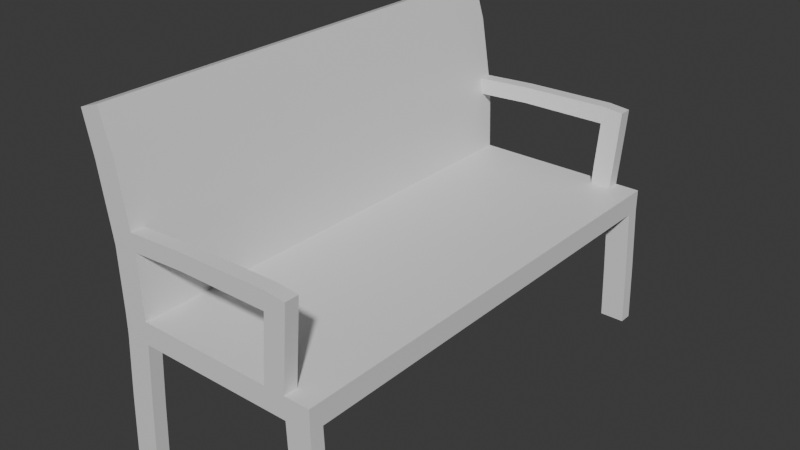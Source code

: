# Source: Bench.blend  (saved by Blender 4.1.24; exported with 4.5.12 LTS)
import bpy
from mathutils import Matrix  # noqa: F401  (used for matrix-valued properties, if any)

bpy.ops.wm.read_factory_settings(use_empty=True)
scene = bpy.context.scene
scene.name = 'Scene'

# ---- collections
col_collection = bpy.data.collections.new('Collection'); scene.collection.children.link(col_collection)

# ---- materials (node trees are filled in below, after node groups)
mat_material = bpy.data.materials.new('Material')
mat_material.alpha_threshold = 0.0
mat_material.use_transparent_shadow = False
mat_material.roughness = 0.5
mat_material.line_color = (0.0, 0.0, 0.0, 1.0)

# ---- material node trees
mat_material.use_nodes = True; mat_material.node_tree.nodes.clear()
_N = mat_material.node_tree.nodes; _L = mat_material.node_tree.links
n0 = _N.new('ShaderNodeOutputMaterial'); n0.name = 'Material Output'; n0.location = (300, 300)
n1 = _N.new('ShaderNodeBsdfPrincipled'); n1.name = 'Principled BSDF'; n1.location = (10, 300)
n1.inputs[3].default_value = 1.45
_L.new(n1.outputs[0], n0.inputs[0])
n0.is_active_output = True

# ---- world
world_world = bpy.data.worlds.new('World'); scene.world = world_world
world_world.use_nodes = True; world_world.node_tree.nodes.clear()
_N = world_world.node_tree.nodes; _L = world_world.node_tree.links
n0 = _N.new('ShaderNodeOutputWorld'); n0.name = 'World Output'; n0.location = (300, 300)
n1 = _N.new('ShaderNodeBackground'); n1.name = 'Background'; n1.location = (10, 300)
n1.inputs[0].default_value = (0.05088, 0.05088, 0.05088, 1.0)
_L.new(n1.outputs[0], n0.inputs[0])
n0.is_active_output = True
world_world.color = (0.05088, 0.05088, 0.05088)
world_world.use_sun_shadow = False
world_world.sun_shadow_jitter_overblur = 0.0

# ---- meshes
me_cube = bpy.data.meshes.new('Cube')
me_cube.from_pydata([(0.7587, -2.279, -0.1061), (0.7587, -2.279, 0.1061), (1.0, -2.279, 0.1061), (1.0, -2.279, -0.1061), (-0.7552, -2.279, -0.1061), (-0.7552, -2.279, 0.1061), (-1.0, -2.279, 0.1061), (-1.0, -2.279, -0.1061), (-0.7986, -2.279, -0.7481), (-1.041, -2.279, -0.7122), (0.7871, -2.279, -0.7664), (1.028, -2.279, -0.7499), (0.8046, -2.279, -1.295), (1.045, -2.279, -1.295), (-0.8267, -2.279, -1.295), (-1.069, -2.279, -1.295), (-1.022, -2.279, 1.838), (-1.224, -2.279, 1.767), (-0.9006, -2.279, 1.451), (-1.134, -2.279, 1.381), (-1.019, -2.279, 0.688), (-0.7768, -2.279, 0.71), (-0.8036, -2.279, 0.871), (-1.044, -2.279, 0.8386), (0.6062, -2.279, 0.7392), (0.6149, -2.279, 0.9119), (0.5579, -2.279, 0.1061), (0.5462, -2.279, -0.1061), (0.8077, -2.279, 0.7305), (0.8194, -2.279, 0.8914), (-0.2606, -2.279, 0.7379), (-0.2716, -2.279, 0.8993), (0.7744, -2.279, 0.3032), (0.5712, -2.279, 0.3082), (0.7587, -2.149, -0.1061), (0.7587, -2.149, 0.1061), (1.0, -2.149, 0.1061), (1.0, -2.149, -0.1061), (-0.7552, -2.149, -0.1061), (-0.7552, -2.149, 0.1061), (-1.0, -2.149, 0.1061), (-1.0, -2.149, -0.1061), (-0.7986, -2.149, -0.7481), (-1.041, -2.149, -0.7122), (0.7871, -2.149, -0.7664), (1.028, -2.149, -0.7499), (0.8046, -2.149, -1.295), (1.045, -2.149, -1.295), (-0.8267, -2.149, -1.295), (-1.069, -2.149, -1.295), (-1.022, -2.149, 1.838), (-1.224, -2.149, 1.767), (-0.9006, -2.149, 1.451), (-1.134, -2.149, 1.381), (-1.019, -2.149, 0.688), (-0.7768, -2.149, 0.71), (-0.8036, -2.149, 0.871), (-1.044, -2.149, 0.8386), (0.6062, -2.149, 0.7392), (0.6149, -2.149, 0.9119), (0.5579, -2.149, 0.1061), (0.5462, -2.149, -0.1061), (0.8077, -2.149, 0.7305), (0.8194, -2.149, 0.8914), (-0.2606, -2.149, 0.7379), (-0.2716, -2.149, 0.8993), (0.7744, -2.149, 0.3032), (0.5712, -2.149, 0.3082), (0.5579, 0.0, 0.1061), (-0.7552, 0.0, 0.1061), (0.5462, 0.0, -0.1061), (0.7587, 0.0, -0.1061), (-1.0, 0.0, -0.1061), (-1.0, 0.0, 0.1061), (1.0, 0.0, 0.1061), (1.0, 0.0, -0.1061), (-0.7552, 0.0, -0.1061), (0.7587, 0.0, 0.1061), (-1.022, 0.0, 1.838), (-1.224, 0.0, 1.767), (-0.9006, 0.0, 1.451), (-1.019, 0.0, 0.688), (-0.8036, 0.0, 0.871), (-1.134, 0.0, 1.381), (-1.044, 0.0, 0.8386), (-0.7768, 0.0, 0.71), (0.7587, 2.279, -0.1061), (0.7587, 2.279, 0.1061), (1.0, 2.279, 0.1061), (1.0, 2.279, -0.1061), (-0.7552, 2.279, -0.1061), (-0.7552, 2.279, 0.1061), (-1.0, 2.279, 0.1061), (-1.0, 2.279, -0.1061), (-0.7986, 2.279, -0.7481), (-1.041, 2.279, -0.7122), (0.7871, 2.279, -0.7664), (1.028, 2.279, -0.7499), (0.8046, 2.279, -1.295), (1.045, 2.279, -1.295), (-0.8267, 2.279, -1.295), (-1.069, 2.279, -1.295), (-1.022, 2.279, 1.838), (-1.224, 2.279, 1.767), (-0.9006, 2.279, 1.451), (-1.134, 2.279, 1.381), (-1.019, 2.279, 0.688), (-0.7768, 2.279, 0.71), (-0.8036, 2.279, 0.871), (-1.044, 2.279, 0.8386), (0.6062, 2.279, 0.7392), (0.6149, 2.279, 0.9119), (0.5579, 2.279, 0.1061), (0.5462, 2.279, -0.1061), (0.8077, 2.279, 0.7305), (0.8194, 2.279, 0.8914), (-0.2606, 2.279, 0.7379), (-0.2716, 2.279, 0.8993), (0.7744, 2.279, 0.3032), (0.5712, 2.279, 0.3082), (0.7587, 2.149, -0.1061), (0.7587, 2.149, 0.1061), (1.0, 2.149, 0.1061), (1.0, 2.149, -0.1061), (-0.7552, 2.149, -0.1061), (-0.7552, 2.149, 0.1061), (-1.0, 2.149, 0.1061), (-1.0, 2.149, -0.1061), (-0.7986, 2.149, -0.7481), (-1.041, 2.149, -0.7122), (0.7871, 2.149, -0.7664), (1.028, 2.149, -0.7499), (0.8046, 2.149, -1.295), (1.045, 2.149, -1.295), (-0.8267, 2.149, -1.295), (-1.069, 2.149, -1.295), (-1.022, 2.149, 1.838), (-1.224, 2.149, 1.767), (-0.9006, 2.149, 1.451), (-1.134, 2.149, 1.381), (-1.019, 2.149, 0.688), (-0.7768, 2.149, 0.71), (-0.8036, 2.149, 0.871), (-1.044, 2.149, 0.8386), (0.6062, 2.149, 0.7392), (0.6149, 2.149, 0.9119), (0.5579, 2.149, 0.1061), (0.5462, 2.149, -0.1061), (0.8077, 2.149, 0.7305), (0.8194, 2.149, 0.8914), (-0.2606, 2.149, 0.7379), (-0.2716, 2.149, 0.8993), (0.7744, 2.149, 0.3032), (0.5712, 2.149, 0.3082)], [], [(4, 5, 6, 7), (27, 26, 5, 4), (3, 2, 1, 0), (4, 7, 9, 8), (3, 0, 10, 11), (11, 10, 12, 13), (8, 9, 15, 14), (19, 18, 16, 17), (23, 22, 18, 19), (6, 5, 21, 20), (20, 21, 22, 23), (31, 30, 24, 25), (0, 1, 26, 27), (25, 24, 28, 29), (32, 28, 24, 33), (22, 21, 30, 31), (1, 32, 33, 26), (60, 68, 69, 39), (35, 77, 68, 60), (50, 78, 79, 51), (38, 42, 43, 41), (37, 45, 44, 34), (45, 47, 46, 44), (42, 48, 49, 43), (41, 72, 76, 38), (39, 69, 85, 55), (34, 71, 75, 37), (57, 84, 81, 54), (65, 59, 58, 64), (51, 79, 83, 53), (59, 63, 62, 58), (66, 67, 58, 62), (56, 65, 64, 55), (35, 60, 67, 66), (7, 41, 43, 9), (4, 38, 61, 27), (22, 56, 52, 18), (8, 42, 38, 4), (17, 51, 53, 19), (28, 62, 63, 29), (26, 60, 39, 5), (0, 34, 44, 10), (27, 61, 34, 0), (23, 57, 54, 20), (11, 45, 37, 3), (29, 63, 59, 25), (6, 40, 41, 7), (5, 39, 55, 21), (12, 46, 47, 13), (32, 66, 62, 28), (3, 37, 36, 2), (10, 44, 46, 12), (24, 58, 67, 33), (13, 47, 45, 11), (21, 55, 64, 30), (19, 53, 57, 23), (15, 49, 48, 14), (25, 59, 65, 31), (9, 43, 49, 15), (14, 48, 42, 8), (1, 35, 66, 32), (30, 64, 58, 24), (16, 50, 51, 17), (33, 67, 60, 26), (2, 36, 35, 1), (31, 65, 56, 22), (18, 52, 50, 16), (20, 54, 40, 6), (52, 80, 78, 50), (38, 76, 70, 61), (61, 70, 71, 34), (55, 85, 82, 56), (36, 74, 77, 35), (54, 81, 73, 40), (40, 73, 72, 41), (53, 83, 84, 57), (56, 82, 80, 52), (37, 75, 74, 36), (90, 93, 92, 91), (113, 90, 91, 112), (89, 86, 87, 88), (90, 94, 95, 93), (89, 97, 96, 86), (97, 99, 98, 96), (94, 100, 101, 95), (105, 103, 102, 104), (109, 105, 104, 108), (92, 106, 107, 91), (106, 109, 108, 107), (117, 111, 110, 116), (86, 113, 112, 87), (111, 115, 114, 110), (118, 119, 110, 114), (108, 117, 116, 107), (87, 112, 119, 118), (146, 125, 69, 68), (121, 146, 68, 77), (136, 137, 79, 78), (124, 127, 129, 128), (123, 120, 130, 131), (131, 130, 132, 133), (128, 129, 135, 134), (127, 124, 76, 72), (125, 141, 85, 69), (120, 123, 75, 71), (143, 140, 81, 84), (151, 150, 144, 145), (137, 139, 83, 79), (145, 144, 148, 149), (152, 148, 144, 153), (142, 141, 150, 151), (121, 152, 153, 146), (93, 95, 129, 127), (90, 113, 147, 124), (108, 104, 138, 142), (94, 90, 124, 128), (103, 105, 139, 137), (114, 115, 149, 148), (112, 91, 125, 146), (86, 96, 130, 120), (113, 86, 120, 147), (109, 106, 140, 143), (97, 89, 123, 131), (115, 111, 145, 149), (92, 93, 127, 126), (91, 107, 141, 125), (98, 99, 133, 132), (118, 114, 148, 152), (89, 88, 122, 123), (96, 98, 132, 130), (110, 119, 153, 144), (99, 97, 131, 133), (107, 116, 150, 141), (105, 109, 143, 139), (101, 100, 134, 135), (111, 117, 151, 145), (95, 101, 135, 129), (100, 94, 128, 134), (87, 118, 152, 121), (116, 110, 144, 150), (102, 103, 137, 136), (119, 112, 146, 153), (88, 87, 121, 122), (117, 108, 142, 151), (104, 102, 136, 138), (106, 92, 126, 140), (138, 136, 78, 80), (124, 147, 70, 76), (147, 120, 71, 70), (141, 142, 82, 85), (122, 121, 77, 74), (140, 126, 73, 81), (126, 127, 72, 73), (139, 143, 84, 83), (142, 138, 80, 82), (123, 122, 74, 75)])
me_cube.polygons.foreach_set('use_smooth', [True] * 156)
_k = set([(0, 10), (0, 27), (0, 34), (1, 2), (1, 32), (1, 35), (2, 3), (2, 36), (3, 11), (4, 8), (4, 27), (4, 38), (5, 21), (5, 26), (5, 39), (6, 7), (6, 20), (7, 9), (8, 14), (9, 15), (10, 12), (11, 13), (12, 13), (12, 46), (13, 47), (14, 15), (14, 48), (15, 49), (16, 17), (16, 18), (16, 50), (17, 19), (17, 51), (18, 22), (19, 23), (20, 23), (21, 30), (21, 55), (22, 31), (22, 56), (24, 30), (24, 33), (24, 58), (25, 29), (25, 31), (26, 33), (26, 60), (28, 29), (28, 32), (29, 63), (34, 37), (34, 44), (35, 60), (35, 66), (36, 74), (37, 45), (37, 75), (38, 41), (38, 42), (39, 69), (41, 43), (41, 72), (42, 48), (43, 49), (44, 46), (45, 47), (46, 47), (48, 49), (50, 78), (51, 79), (55, 56), (55, 64), (56, 65), (58, 64), (58, 67), (59, 63), (59, 65), (60, 67), (62, 63), (62, 66), (69, 125), (72, 127), (74, 122), (75, 123), (78, 136), (79, 137), (86, 96), (86, 113), (86, 120), (87, 88), (87, 118), (87, 121), (88, 89), (88, 122), (89, 97), (90, 94), (90, 113), (90, 124), (91, 107), (91, 112), (91, 125), (92, 93), (92, 106), (93, 95), (94, 100), (95, 101), (96, 98), (97, 99), (98, 99), (98, 132), (99, 133), (100, 101), (100, 134), (101, 135), (102, 103), (102, 104), (102, 136), (103, 105), (103, 137), (104, 108), (105, 109), (106, 109), (107, 116), (107, 141), (108, 117), (108, 142), (110, 116), (110, 119), (110, 144), (111, 115), (111, 117), (112, 119), (112, 146), (114, 115), (114, 118), (115, 149), (120, 123), (120, 130), (121, 146), (121, 152), (123, 131), (124, 127), (124, 128), (127, 129), (128, 134), (129, 135), (130, 132), (131, 133), (132, 133), (134, 135), (141, 142), (141, 150), (142, 151), (144, 150), (144, 153), (145, 149), (145, 151), (146, 153), (148, 149), (148, 152)])
me_cube.attributes.new('sharp_edge', 'BOOLEAN', 'EDGE').data.foreach_set('value', [ (min(e.vertices), max(e.vertices)) in _k for e in me_cube.edges])
_uv = me_cube.uv_layers.new(name='UVMap')
_uv.uv.foreach_set('vector', [0.4004, 0.7036, 0.3994, 0.6822, 0.424, 0.6809, 0.4251, 0.7023, 0.2694, 0.7102, 0.2671, 0.6889, 0.3994, 0.6822, 0.4004, 0.7036, 0.2237, 0.7125, 0.2226, 0.6911, 0.2469, 0.6899, 0.248, 0.7113, 0.4004, 0.7036, 0.4251, 0.7023, 0.4323, 0.7631, 0.4081, 0.768, 0.2237, 0.7125, 0.248, 0.7113, 0.2485, 0.7779, 0.2242, 0.7775, 0.2242, 0.7775, 0.2485, 0.7779, 0.2494, 0.8312, 0.2252, 0.8324, 0.4081, 0.768, 0.4323, 0.7631, 0.4381, 0.8216, 0.4137, 0.8229, 0.4309, 0.5518, 0.4071, 0.546, 0.4174, 0.5064, 0.4381, 0.5125, 0.4247, 0.6069, 0.4003, 0.6049, 0.4071, 0.546, 0.4309, 0.5518, 0.424, 0.6809, 0.3994, 0.6822, 0.3984, 0.6213, 0.4229, 0.6222, 0.4229, 0.6222, 0.3984, 0.6213, 0.4003, 0.6049, 0.4247, 0.6069, 0.3466, 0.6048, 0.3463, 0.6211, 0.259, 0.6254, 0.2573, 0.608, 0.248, 0.7113, 0.2469, 0.6899, 0.2671, 0.6889, 0.2694, 0.7102, 0.2573, 0.608, 0.259, 0.6254, 0.2388, 0.6273, 0.2368, 0.6111, 0.2443, 0.6701, 0.2388, 0.6273, 0.259, 0.6254, 0.2648, 0.6686, 0.4003, 0.6049, 0.3984, 0.6213, 0.3463, 0.6211, 0.3466, 0.6048, 0.2469, 0.6899, 0.2443, 0.6701, 0.2648, 0.6686, 0.2671, 0.6889, 0.6332, 0.4621, 0.6332, 0.2454, 0.7653, 0.2454, 0.7653, 0.4621, 0.6129, 0.4621, 0.6129, 0.2454, 0.6332, 0.2454, 0.6332, 0.4621, 0.7159, 0.9529, 0.7159, 0.7362, 0.7367, 0.7362, 0.7367, 0.9529, 0.9498, 0.6591, 0.9493, 0.7239, 0.9248, 0.7218, 0.9252, 0.6605, 0.9491, 0.8126, 0.9494, 0.8776, 0.925, 0.8783, 0.9248, 0.8117, 0.9494, 0.8776, 0.949, 0.9326, 0.9248, 0.9316, 0.925, 0.8783, 0.9493, 0.7239, 0.9498, 0.7791, 0.9255, 0.7806, 0.9248, 0.7218, 0.5575, 0.02877, 0.5575, 0.2454, 0.5328, 0.2454, 0.5328, 0.02877, 0.1915, 0.5196, 0.1915, 0.7362, 0.1305, 0.7362, 0.1305, 0.5196, 0.3802, 0.02877, 0.3802, 0.2454, 0.3558, 0.2454, 0.3558, 0.02877, 0.2301, 0.02877, 0.2301, 0.2454, 0.2148, 0.2454, 0.2148, 0.02877, 0.8415, 0.5597, 0.8493, 0.6488, 0.8318, 0.6491, 0.8254, 0.562, 0.3247, 0.02877, 0.3247, 0.2454, 0.2853, 0.2454, 0.2853, 0.02877, 0.8493, 0.6488, 0.8487, 0.6695, 0.8324, 0.6695, 0.8318, 0.6491, 0.7892, 0.6692, 0.7882, 0.6488, 0.8318, 0.6491, 0.8324, 0.6695, 0.8348, 0.5064, 0.8415, 0.5597, 0.8254, 0.562, 0.8188, 0.5103, 0.7693, 0.6691, 0.7678, 0.6489, 0.7882, 0.6488, 0.7892, 0.6692, 0.1347, 0.01557, 0.1347, 0.02877, 0.074, 0.02877, 0.074, 0.01557, 0.5328, 0.01557, 0.5328, 0.02877, 0.4016, 0.02877, 0.4016, 0.01557, 0.1142, 0.5064, 0.1142, 0.5196, 0.05522, 0.5196, 0.05522, 0.5064, 0.3802, 0.928, 0.367, 0.928, 0.367, 0.8636, 0.3802, 0.8636, 0.3247, 0.01557, 0.3247, 0.02877, 0.2853, 0.02877, 0.2853, 0.01557, 0.4689, 0.8797, 0.4557, 0.8797, 0.4557, 0.8636, 0.4689, 0.8636, 0.6332, 0.4752, 0.6332, 0.4621, 0.7653, 0.4621, 0.7653, 0.4752, 0.3227, 0.8636, 0.3359, 0.8636, 0.3359, 0.9302, 0.3227, 0.9302, 0.4016, 0.01557, 0.4016, 0.02877, 0.3802, 0.02877, 0.3802, 0.01557, 0.2301, 0.01557, 0.2301, 0.02877, 0.2148, 0.02877, 0.2148, 0.01557, 0.8828, 0.01557, 0.8828, 0.02877, 0.8178, 0.02877, 0.8178, 0.01557, 0.8804, 0.5064, 0.8936, 0.5064, 0.8936, 0.5268, 0.8804, 0.5268, 0.1561, 0.01557, 0.1561, 0.02877, 0.1347, 0.02877, 0.1347, 0.01557, 0.1915, 0.5064, 0.1915, 0.5196, 0.1305, 0.5196, 0.1305, 0.5064, 0.8936, 0.9199, 0.8804, 0.9199, 0.8804, 0.8956, 0.8936, 0.8956, 0.4689, 0.9225, 0.4557, 0.9225, 0.4557, 0.8797, 0.4689, 0.8797, 0.8178, 0.01557, 0.8178, 0.02877, 0.7964, 0.02877, 0.7964, 0.01557, 0.3227, 0.9302, 0.3359, 0.9302, 0.3359, 0.9835, 0.3227, 0.9835, 0.5444, 0.8636, 0.5576, 0.8636, 0.5576, 0.9067, 0.5444, 0.9067, 0.9377, 0.01557, 0.9377, 0.02877, 0.8828, 0.02877, 0.8828, 0.01557, 0.982, 0.155, 0.9689, 0.155, 0.9689, 0.103, 0.982, 0.103, 0.2853, 0.01557, 0.2853, 0.02877, 0.2301, 0.02877, 0.2301, 0.01557, 0.6463, 0.888, 0.6331, 0.888, 0.6331, 0.8636, 0.6463, 0.8636, 0.8804, 0.5268, 0.8936, 0.5268, 0.8936, 0.6161, 0.8804, 0.6161, 0.074, 0.01557, 0.074, 0.02877, 0.01557, 0.02877, 0.01557, 0.01557, 0.3802, 0.9828, 0.367, 0.9828, 0.367, 0.928, 0.3802, 0.928, 0.4689, 0.9423, 0.4557, 0.9423, 0.4557, 0.9225, 0.4689, 0.9225, 0.982, 0.103, 0.9689, 0.103, 0.9689, 0.01557, 0.982, 0.01557, 0.7159, 0.9661, 0.7159, 0.9529, 0.7367, 0.9529, 0.7367, 0.9661, 0.5444, 0.9067, 0.5576, 0.9067, 0.5576, 0.927, 0.5444, 0.927, 0.5887, 0.4752, 0.5887, 0.4621, 0.6129, 0.4621, 0.6129, 0.4752, 0.8804, 0.6161, 0.8936, 0.6161, 0.8936, 0.6699, 0.8804, 0.6699, 0.05522, 0.5064, 0.05522, 0.5196, 0.01557, 0.5196, 0.01557, 0.5064, 0.2148, 0.01557, 0.2148, 0.02877, 0.1561, 0.02877, 0.1561, 0.01557, 0.05522, 0.5196, 0.05522, 0.7362, 0.01557, 0.7362, 0.01557, 0.5196, 0.5328, 0.02877, 0.5328, 0.2454, 0.4016, 0.2454, 0.4016, 0.02877, 0.4016, 0.02877, 0.4016, 0.2454, 0.3802, 0.2454, 0.3802, 0.02877, 0.1305, 0.5196, 0.1305, 0.7362, 0.1142, 0.7362, 0.1142, 0.5196, 0.5887, 0.4621, 0.5887, 0.2454, 0.6129, 0.2454, 0.6129, 0.4621, 0.2148, 0.02877, 0.2148, 0.2454, 0.1561, 0.2454, 0.1561, 0.02877, 0.1561, 0.02877, 0.1561, 0.2454, 0.1347, 0.2454, 0.1347, 0.02877, 0.2853, 0.02877, 0.2853, 0.2454, 0.2301, 0.2454, 0.2301, 0.02877, 0.1142, 0.5196, 0.1142, 0.7362, 0.05522, 0.7362, 0.05522, 0.5196, 0.8178, 0.02877, 0.8178, 0.2454, 0.7964, 0.2454, 0.7964, 0.02877, 0.5069, 0.7036, 0.4822, 0.7023, 0.4833, 0.6809, 0.508, 0.6822, 0.6379, 0.7102, 0.5069, 0.7036, 0.508, 0.6822, 0.6402, 0.6889, 0.6836, 0.7125, 0.6593, 0.7113, 0.6604, 0.6899, 0.6847, 0.6911, 0.5069, 0.7036, 0.4992, 0.768, 0.475, 0.7631, 0.4822, 0.7023, 0.6836, 0.7125, 0.6832, 0.7775, 0.6588, 0.7779, 0.6593, 0.7113, 0.6832, 0.7775, 0.6821, 0.8324, 0.6579, 0.8312, 0.6588, 0.7779, 0.4992, 0.768, 0.4936, 0.8229, 0.4692, 0.8216, 0.475, 0.7631, 0.4764, 0.5518, 0.4692, 0.5125, 0.49, 0.5064, 0.5002, 0.546, 0.4827, 0.6069, 0.4764, 0.5518, 0.5002, 0.546, 0.507, 0.6049, 0.4833, 0.6809, 0.4844, 0.6222, 0.5089, 0.6213, 0.508, 0.6822, 0.4844, 0.6222, 0.4827, 0.6069, 0.507, 0.6049, 0.5089, 0.6213, 0.5607, 0.6048, 0.6501, 0.608, 0.6483, 0.6254, 0.561, 0.6211, 0.6593, 0.7113, 0.6379, 0.7102, 0.6402, 0.6889, 0.6604, 0.6899, 0.6501, 0.608, 0.6706, 0.6111, 0.6686, 0.6273, 0.6483, 0.6254, 0.663, 0.6701, 0.6426, 0.6686, 0.6483, 0.6254, 0.6686, 0.6273, 0.507, 0.6049, 0.5607, 0.6048, 0.561, 0.6211, 0.5089, 0.6213, 0.6604, 0.6899, 0.6402, 0.6889, 0.6426, 0.6686, 0.663, 0.6701, 0.6332, 0.02877, 0.7653, 0.02877, 0.7653, 0.2454, 0.6332, 0.2454, 0.6129, 0.02877, 0.6332, 0.02877, 0.6332, 0.2454, 0.6129, 0.2454, 0.7159, 0.5196, 0.7367, 0.5196, 0.7367, 0.7362, 0.7159, 0.7362, 0.9248, 0.5064, 0.9494, 0.5079, 0.9498, 0.5691, 0.9252, 0.5713, 0.2229, 0.8645, 0.2472, 0.8636, 0.2469, 0.9302, 0.2226, 0.9295, 0.2226, 0.9295, 0.2469, 0.9302, 0.2472, 0.9835, 0.223, 0.9844, 0.9252, 0.5713, 0.9498, 0.5691, 0.9491, 0.6279, 0.9248, 0.6264, 0.5575, 0.4621, 0.5328, 0.4621, 0.5328, 0.2454, 0.5575, 0.2454, 0.1915, 0.9529, 0.1305, 0.9529, 0.1305, 0.7362, 0.1915, 0.7362, 0.3802, 0.4621, 0.3558, 0.4621, 0.3558, 0.2454, 0.3802, 0.2454, 0.2301, 0.4621, 0.2148, 0.4621, 0.2148, 0.2454, 0.2301, 0.2454, 0.7756, 0.7539, 0.7917, 0.7562, 0.7852, 0.8434, 0.7678, 0.843, 0.3247, 0.4621, 0.2853, 0.4621, 0.2853, 0.2454, 0.3247, 0.2454, 0.7678, 0.843, 0.7852, 0.8434, 0.7847, 0.8637, 0.7684, 0.8637, 0.8279, 0.8635, 0.7847, 0.8637, 0.7852, 0.8434, 0.8289, 0.843, 0.7823, 0.7006, 0.7983, 0.7045, 0.7917, 0.7562, 0.7756, 0.7539, 0.8478, 0.8633, 0.8279, 0.8635, 0.8289, 0.843, 0.8493, 0.8431, 0.1347, 0.4752, 0.074, 0.4752, 0.074, 0.4621, 0.1347, 0.4621, 0.5328, 0.4752, 0.4016, 0.4752, 0.4016, 0.4621, 0.5328, 0.4621, 0.1142, 0.9661, 0.05522, 0.9661, 0.05522, 0.9529, 0.1142, 0.9529, 0.4114, 0.928, 0.4114, 0.8636, 0.4246, 0.8636, 0.4246, 0.928, 0.3247, 0.4752, 0.2853, 0.4752, 0.2853, 0.4621, 0.3247, 0.4621, 0.5001, 0.8797, 0.5001, 0.8636, 0.5133, 0.8636, 0.5133, 0.8797, 0.6332, 0.01557, 0.7653, 0.01557, 0.7653, 0.02877, 0.6332, 0.02877, 0.2915, 0.8636, 0.2915, 0.9302, 0.2784, 0.9302, 0.2784, 0.8636, 0.4016, 0.4752, 0.3802, 0.4752, 0.3802, 0.4621, 0.4016, 0.4621, 0.2301, 0.4752, 0.2148, 0.4752, 0.2148, 0.4621, 0.2301, 0.4621, 0.8828, 0.4752, 0.8178, 0.4752, 0.8178, 0.4621, 0.8828, 0.4621, 0.8936, 0.701, 0.8936, 0.7214, 0.8804, 0.7214, 0.8804, 0.701, 0.1561, 0.4752, 0.1347, 0.4752, 0.1347, 0.4621, 0.1561, 0.4621, 0.1915, 0.9661, 0.1305, 0.9661, 0.1305, 0.9529, 0.1915, 0.9529, 0.8122, 0.9191, 0.8122, 0.8949, 0.8254, 0.8949, 0.8254, 0.9191, 0.5001, 0.9225, 0.5001, 0.8797, 0.5133, 0.8797, 0.5133, 0.9225, 0.8178, 0.4752, 0.7964, 0.4752, 0.7964, 0.4621, 0.8178, 0.4621, 0.2915, 0.9302, 0.2915, 0.9835, 0.2784, 0.9835, 0.2784, 0.9302, 0.6019, 0.8636, 0.6019, 0.9067, 0.5887, 0.9067, 0.5887, 0.8636, 0.9377, 0.4752, 0.8828, 0.4752, 0.8828, 0.4621, 0.9377, 0.4621, 0.9689, 0.3256, 0.9689, 0.2736, 0.982, 0.2736, 0.982, 0.3256, 0.2853, 0.4752, 0.2301, 0.4752, 0.2301, 0.4621, 0.2853, 0.4621, 0.7678, 0.9193, 0.7678, 0.8949, 0.781, 0.8949, 0.781, 0.9193, 0.8936, 0.7214, 0.8936, 0.8107, 0.8804, 0.8107, 0.8804, 0.7214, 0.074, 0.4752, 0.01557, 0.4752, 0.01557, 0.4621, 0.074, 0.4621, 0.4114, 0.9828, 0.4114, 0.928, 0.4246, 0.928, 0.4246, 0.9828, 0.5001, 0.9423, 0.5001, 0.9225, 0.5133, 0.9225, 0.5133, 0.9423, 0.9689, 0.2736, 0.9689, 0.1862, 0.982, 0.1862, 0.982, 0.2736, 0.7159, 0.5064, 0.7367, 0.5064, 0.7367, 0.5196, 0.7159, 0.5196, 0.6019, 0.9067, 0.6019, 0.927, 0.5887, 0.927, 0.5887, 0.9067, 0.5887, 0.01557, 0.6129, 0.01557, 0.6129, 0.02877, 0.5887, 0.02877, 0.8936, 0.8107, 0.8936, 0.8645, 0.8804, 0.8645, 0.8804, 0.8107, 0.05522, 0.9661, 0.01557, 0.9661, 0.01557, 0.9529, 0.05522, 0.9529, 0.2148, 0.4752, 0.1561, 0.4752, 0.1561, 0.4621, 0.2148, 0.4621, 0.05522, 0.9529, 0.01557, 0.9529, 0.01557, 0.7362, 0.05522, 0.7362, 0.5328, 0.4621, 0.4016, 0.4621, 0.4016, 0.2454, 0.5328, 0.2454, 0.4016, 0.4621, 0.3802, 0.4621, 0.3802, 0.2454, 0.4016, 0.2454, 0.1305, 0.9529, 0.1142, 0.9529, 0.1142, 0.7362, 0.1305, 0.7362, 0.5887, 0.02877, 0.6129, 0.02877, 0.6129, 0.2454, 0.5887, 0.2454, 0.2148, 0.4621, 0.1561, 0.4621, 0.1561, 0.2454, 0.2148, 0.2454, 0.1561, 0.4621, 0.1347, 0.4621, 0.1347, 0.2454, 0.1561, 0.2454, 0.2853, 0.4621, 0.2301, 0.4621, 0.2301, 0.2454, 0.2853, 0.2454, 0.1142, 0.9529, 0.05522, 0.9529, 0.05522, 0.7362, 0.1142, 0.7362, 0.8178, 0.4621, 0.7964, 0.4621, 0.7964, 0.2454, 0.8178, 0.2454])
me_cube.materials.append(mat_material)
me_cube.use_mirror_vertex_groups = False
me_cube.update()

# ---- objects
ob_cube = bpy.data.objects.new('Cube', me_cube)

# ---- transforms, parenting, visibility, modifiers, constraints
ob_cube.location = (0.0, 0.0, 0.0)
ob_cube.lock_rotations_4d = False
ob_cube.empty_display_type = 'ARROWS'
ob_cube.lineart.crease_threshold = 0.0

# ---- collection membership
col_collection.objects.link(ob_cube)

# ---- scene / render settings (as saved in the file)
scene.frame_start = 1; scene.frame_end = 250; scene.frame_set(1)
scene.render.engine = 'BLENDER_EEVEE_NEXT'
scene.cycles.sampling_pattern = 'TABULATED_SOBOL'
scene.eevee.ray_tracing_options.trace_max_roughness = 0.0
bpy.context.view_layer.update()

# ---- added for rendering (the .blend has no active camera and no usable light): camera, sun
cam_auto = bpy.data.cameras.new('AutoCamera')
cam_auto.lens = 50.0
cam_auto.sensor_width = 36.0
cam_auto.clip_end = 1000.0
ob_auto_camera = bpy.data.objects.new('AutoCamera', cam_auto)
scene.collection.objects.link(ob_auto_camera)
ob_auto_camera.location = (5.4423, -6.63803, 4.69718)
ob_auto_camera.rotation_euler = (1.09748, -7.21219e-08, 0.694738)
scene.camera = ob_auto_camera
light_auto_sun = bpy.data.lights.new('AutoSun', 'SUN')
light_auto_sun.energy = 3.0
light_auto_sun.angle = 0.0523599
ob_auto_sun = bpy.data.objects.new('AutoSun', light_auto_sun)
scene.collection.objects.link(ob_auto_sun)
ob_auto_sun.rotation_euler = (0.872665, 0.174533, 0.523599)
bpy.context.view_layer.update()
